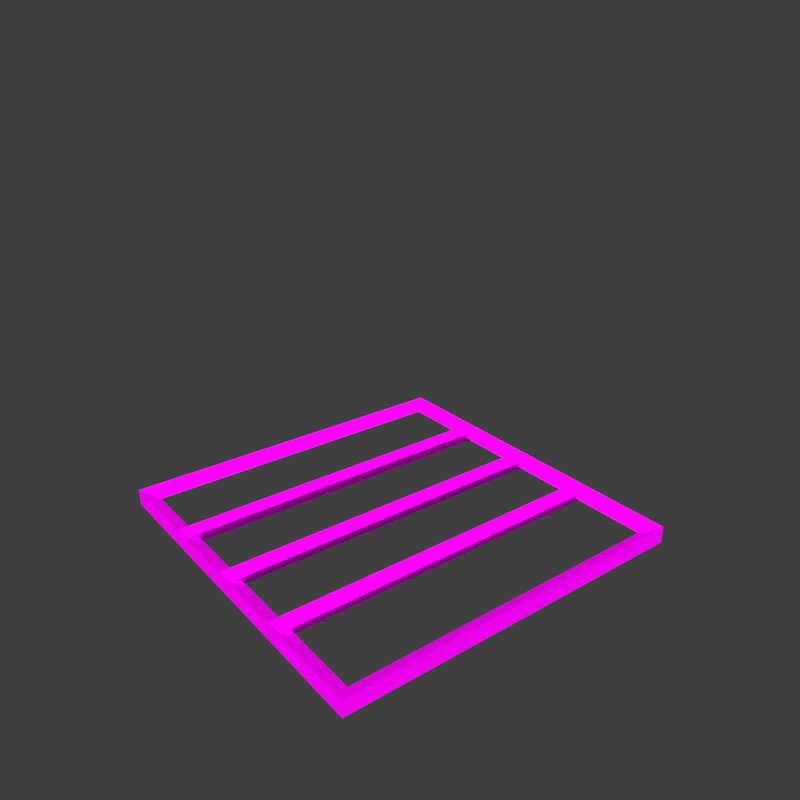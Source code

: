 # Source: Scaffolding_Blocks.blend  (saved by Blender 2.77.0; exported with 4.5.12 LTS)
import bpy
from mathutils import Matrix  # noqa: F401  (used for matrix-valued properties, if any)

bpy.ops.wm.read_factory_settings(use_empty=True)
scene = bpy.context.scene
scene.name = 'ScaffoldCatwalk'

# ---- collections
col_collection_1_027 = bpy.data.collections.new('Collection 1.027'); scene.collection.children.link(col_collection_1_027)

# ---- images (referenced by path relative to the original .blend; pixels are not part of the script)
import os
ASSET_DIR = os.environ.get("B2B_ASSET_DIR", "")  # directory of the original .blend (textures are referenced by path, not embedded)
HERE = os.path.dirname(os.path.abspath(__file__))  # packed textures are extracted next to this script under _unpacked/

def load_image(name, relpath, width, height, colorspace="sRGB"):
    """Load a texture the original file referenced (path relative to the .blend, or extracted next to this script)."""
    p = next((c for c in (os.path.join(HERE, relpath), os.path.join(ASSET_DIR, relpath)) if relpath and os.path.exists(c)), "")
    if p:
        img = bpy.data.images.load(p, check_existing=True)
        img.name = name
    else:  # same state as the original file: an image datablock whose file is absent (Cycles renders it pink)
        img = bpy.data.images.new(name, width, height)
        img.source = "FILE"
        img.filepath = "//" + (relpath or name)
    img.colorspace_settings.name = colorspace
    return img
img_armor_construction_1_png = load_image('Armor_Construction_1.png', 'Sources/Armor_Construction_1.png', 1024, 1024, 'sRGB')

# ---- materials (node trees are filled in below, after node groups)
mat_construction = bpy.data.materials.new('Construction')
mat_construction.alpha_threshold = 0.0
mat_construction.roughness = 0.5

# ---- material node trees
mat_construction.use_nodes = True; mat_construction.node_tree.nodes.clear()
_N = mat_construction.node_tree.nodes; _L = mat_construction.node_tree.links
n0 = _N.new('ShaderNodeOutputMaterial'); n0.name = 'Material Output'; n0.location = (300, 300)
n1 = _N.new('ShaderNodeBsdfDiffuse'); n1.name = 'Diffuse BSDF'; n1.location = (10, 300)
n2 = _N.new('ShaderNodeTexImage'); n2.name = 'Image Texture'; n2.location = (-180, 300)
n2.width = 140
n2.image = img_armor_construction_1_png
_L.new(n1.outputs[0], n0.inputs[0])
_L.new(n2.outputs[0], n1.inputs[0])
n0.is_active_output = True

# ---- world
world_world = bpy.data.worlds.new('World'); scene.world = world_world
world_world.color = (0.05088, 0.05088, 0.05088)
world_world.use_sun_shadow = False
world_world.sun_shadow_jitter_overblur = 0.0
world_world.cycles.sampling_method = 'MANUAL'

# ---- cameras
cam_camera = bpy.data.cameras.new('Camera')
cam_camera.clip_end = 100.0
cam_camera.lens = 35.0
cam_camera.sensor_width = 32.0
cam_camera.sensor_height = 18.0
cam_camera.ortho_scale = 7.314
cam_camera.dof.focus_distance = 0.0

# ---- lights
light_lamp = bpy.data.lights.new('Lamp', 'SUN')
light_lamp.transmission_factor = 0.0
light_lamp.cutoff_distance = 30.0
light_lamp.angle = 0.3948
light_lamp.energy = 5.0
light_lamp.shadow_buffer_clip_start = 1.001
light_lamp.shadow_soft_size = 0.2
light_lamp.shadow_cascade_max_distance = 1000.0

# ---- meshes
me_untitled_028 = bpy.data.meshes.new('Untitled.028')
me_untitled_028.from_pydata([(-124.9, 125.0, -124.9), (-125.0, 125.1, -113.2), (-114.3, 114.4, -118.9), (-124.9, -124.9, -124.9), (-125.0, -125.0, -113.2), (-114.3, -114.3, -118.9), (125.0, -124.9, -124.9), (125.1, -125.0, -113.2), (114.4, -114.3, -118.9), (125.0, 125.0, -124.9), (125.1, 125.1, -113.2), (114.4, 114.4, -118.9), (-57.06, 124.5, -124.3), (-63.57, 124.4, -113.8), (-50.8, 124.4, -113.7), (-57.06, -124.4, -124.3), (-63.57, -124.4, -113.8), (-50.8, -124.4, -113.7), (-0.02451, 124.5, -124.4), (-6.303, 124.4, -113.8), (6.47, 124.4, -114.0), (-0.0245, -124.4, -124.4), (-6.303, -124.4, -113.8), (6.47, -124.4, -114.0), (57.24, 124.5, -124.5), (50.85, 124.4, -114.0), (63.62, 124.4, -114.0), (57.24, -124.4, -124.5), (50.85, -124.4, -114.0), (63.62, -124.4, -114.0)], [], [(0, 3, 4), (4, 1, 0), (1, 4, 5), (5, 2, 1), (2, 5, 3), (3, 0, 2), (4, 3, 6), (6, 7, 4), (4, 7, 8), (8, 5, 4), (5, 8, 6), (6, 3, 5), (6, 9, 10), (10, 7, 6), (7, 10, 11), (11, 8, 7), (8, 11, 9), (9, 6, 8), (10, 9, 0), (0, 1, 10), (10, 1, 2), (2, 11, 10), (11, 2, 0), (0, 9, 11), (12, 15, 16), (16, 13, 12), (13, 16, 17), (17, 14, 13), (14, 17, 15), (15, 12, 14), (18, 21, 22), (22, 19, 18), (19, 22, 23), (23, 20, 19), (20, 23, 21), (21, 18, 20), (24, 27, 28), (28, 25, 24), (25, 28, 29), (29, 26, 25), (26, 29, 27), (27, 24, 26)])
_uv = me_untitled_028.uv_layers.new(name='UVChannel_1')
_uv.uv.foreach_set('vector', [0.3758, 0.8818, 0.2065, 0.8818, 0.2064, 0.8734, 0.2064, 0.8734, 0.3759, 0.8734, 0.3758, 0.8818, 0.2064, 0.5072, 0.3759, 0.5072, 0.3686, 0.5156, 0.3686, 0.5156, 0.2136, 0.5156, 0.2064, 0.5072, 0.04125, 0.5144, 0.04125, 0.6694, 0.03407, 0.6766, 0.03407, 0.6766, 0.03407, 0.5072, 0.04125, 0.5144, 0.3759, 0.8907, 0.3758, 0.899, 0.2065, 0.899, 0.2065, 0.899, 0.2064, 0.8907, 0.3759, 0.8907, 0.3759, 0.5072, 0.3759, 0.6547, 0.3686, 0.6504, 0.3686, 0.6504, 0.3686, 0.5156, 0.3759, 0.5072, 0.04125, 0.6694, 0.1962, 0.6694, 0.2034, 0.6766, 0.2034, 0.6766, 0.03407, 0.6766, 0.04125, 0.6694, 0.3758, 0.8645, 0.2065, 0.8645, 0.2064, 0.8562, 0.2064, 0.8562, 0.3759, 0.8562, 0.3758, 0.8645, 0.2064, 0.8389, 0.3759, 0.8389, 0.3686, 0.8473, 0.3686, 0.8473, 0.2136, 0.8473, 0.2064, 0.8389, 0.1962, 0.6694, 0.1962, 0.5144, 0.2034, 0.5072, 0.2034, 0.5072, 0.2034, 0.6766, 0.1962, 0.6694, 0.3759, 0.9079, 0.3758, 0.9163, 0.2065, 0.9163, 0.2065, 0.9163, 0.2064, 0.9079, 0.3759, 0.9079, 0.2064, 0.6547, 0.2064, 0.5072, 0.2136, 0.5156, 0.2136, 0.5156, 0.2136, 0.6504, 0.2064, 0.6547, 0.1962, 0.5144, 0.04125, 0.5144, 0.03407, 0.5072, 0.03407, 0.5072, 0.2034, 0.5072, 0.1962, 0.5144, 0.375, 0.7509, 0.2064, 0.7509, 0.2064, 0.7422, 0.2064, 0.7422, 0.3749, 0.7422, 0.375, 0.7509, 0.3749, 0.8271, 0.2064, 0.8271, 0.2064, 0.8184, 0.2064, 0.8184, 0.3749, 0.8184, 0.3749, 0.8271, 0.2065, 0.9252, 0.375, 0.9252, 0.375, 0.9327, 0.375, 0.9327, 0.2064, 0.9327, 0.2065, 0.9252, 0.375, 0.9492, 0.2064, 0.9492, 0.2064, 0.9416, 0.2064, 0.9416, 0.3749, 0.9416, 0.375, 0.9492, 0.3749, 0.8065, 0.2064, 0.8065, 0.2064, 0.7979, 0.2064, 0.7979, 0.3749, 0.7979, 0.3749, 0.8065, 0.2065, 0.7598, 0.375, 0.7598, 0.375, 0.7684, 0.375, 0.7684, 0.2064, 0.7684, 0.2065, 0.7598, 0.375, 0.982, 0.2064, 0.982, 0.2064, 0.9745, 0.2064, 0.9745, 0.3749, 0.9745, 0.375, 0.982, 0.3749, 0.786, 0.2064, 0.786, 0.2064, 0.7773, 0.2064, 0.7773, 0.3749, 0.7773, 0.3749, 0.786, 0.2065, 0.9581, 0.375, 0.9581, 0.375, 0.9656, 0.375, 0.9656, 0.2064, 0.9656, 0.2065, 0.9581])
me_untitled_028.materials.append(mat_construction)
me_untitled_028.use_remesh_preserve_volume = False
me_untitled_028.use_remesh_preserve_attributes = False
me_untitled_028.use_mirror_vertex_groups = False
me_untitled_028.update()
me_untitled_028.normals_split_custom_set([tuple(v) for v in zip(*[iter([-1.0, 0.0, -0.008793, -1.0, 0.0, -0.008793, -1.0, 0.0, -0.008793, -1.0, 3.338e-07, -0.008791, -1.0, 3.338e-07, -0.008791, -1.0, 3.338e-07, -0.008791, 0.4741, -4.416e-07, 0.8804, 0.4741, -4.416e-07, 0.8804, 0.4741, -4.416e-07, 0.8804, 0.4741, -4.39e-07, 0.8804, 0.4741, -4.39e-07, 0.8804, 0.4741, -4.39e-07, 0.8804, 0.4884, 2.636e-07, -0.8726, 0.4884, 2.636e-07, -0.8726, 0.4884, 2.636e-07, -0.8726, 0.4884, 2.412e-07, -0.8726, 0.4884, 2.412e-07, -0.8726, 0.4884, 2.412e-07, -0.8726, -1.239e-07, -1.0, -0.008796, -1.239e-07, -1.0, -0.008796, -1.239e-07, -1.0, -0.008796, -1.842e-07, -1.0, -0.008795, -1.842e-07, -1.0, -0.008795, -1.842e-07, -1.0, -0.008795, 3.212e-07, 0.4741, 0.8804, 3.212e-07, 0.4741, 0.8804, 3.212e-07, 0.4741, 0.8804, 1.756e-07, 0.4741, 0.8804, 1.756e-07, 0.4741, 0.8804, 1.756e-07, 0.4741, 0.8804, -8.787e-08, 0.4884, -0.8726, -8.787e-08, 0.4884, -0.8726, -8.787e-08, 0.4884, -0.8726, -8.041e-08, 0.4884, -0.8726, -8.041e-08, 0.4884, -0.8726, -8.041e-08, 0.4884, -0.8726, 1.0, -1.67e-07, -0.008791, 1.0, -1.67e-07, -0.008791, 1.0, -1.67e-07, -0.008791, 1.0, 0.0, -0.008793, 1.0, 0.0, -0.008793, 1.0, 0.0, -0.008793, -0.4741, -2.81e-07, 0.8804, -0.4741, -2.81e-07, 0.8804, -0.4741, -2.81e-07, 0.8804, -0.4741, -2.195e-07, 0.8804, -0.4741, -2.195e-07, 0.8804, -0.4741, -2.195e-07, 0.8804, -0.4884, 3.075e-07, -0.8726, -0.4884, 3.075e-07, -0.8726, -0.4884, 3.075e-07, -0.8726, -0.4884, 4.021e-07, -0.8726, -0.4884, 4.021e-07, -0.8726, -0.4884, 4.021e-07, -0.8726, -1.305e-09, 1.0, -0.008793, -1.305e-09, 1.0, -0.008793, -1.305e-09, 1.0, -0.008793, -1.956e-09, 1.0, -0.008793, -1.956e-09, 1.0, -0.008793, -1.956e-09, 1.0, -0.008793, 8.029e-08, -0.4741, 0.8804, 8.029e-08, -0.4741, 0.8804, 8.029e-08, -0.4741, 0.8804, 2.634e-07, -0.4741, 0.8804, 2.634e-07, -0.4741, 0.8804, 2.634e-07, -0.4741, 0.8804, -1.757e-07, -0.4884, -0.8726, -1.757e-07, -0.4884, -0.8726, -1.757e-07, -0.4884, -0.8726, -8.041e-08, -0.4884, -0.8726, -8.041e-08, -0.4884, -0.8726, -8.041e-08, -0.4884, -0.8726, -0.8489, 1.992e-07, -0.5286, -0.8489, 1.992e-07, -0.5286, -0.8489, 1.992e-07, -0.5286, -0.8489, 1.993e-07, -0.5286, -0.8489, 1.993e-07, -0.5286, -0.8489, 1.993e-07, -0.5286, -0.01052, -3.986e-07, 0.9999, -0.01052, -3.986e-07, 0.9999, -0.01052, -3.986e-07, 0.9999, -0.01052, -3.68e-07, 0.9999, -0.01052, -3.68e-07, 0.9999, -0.01052, -3.68e-07, 0.9999, 0.8606, 1.596e-07, -0.5092, 0.8606, 1.596e-07, -0.5092, 0.8606, 1.596e-07, -0.5092, 0.8606, 1.595e-07, -0.5092, 0.8606, 1.595e-07, -0.5092, 0.8606, 1.595e-07, -0.5092, -0.8599, 1.545e-07, -0.5104, -0.8599, 1.545e-07, -0.5104, -0.8599, 1.545e-07, -0.5104, -0.8599, 1.87e-07, -0.5104, -0.8599, 1.87e-07, -0.5104, -0.8599, 1.87e-07, -0.5104, 0.009261, -3.68e-07, 1.0, 0.009261, -3.68e-07, 1.0, 0.009261, -3.68e-07, 1.0, 0.009261, -2.755e-07, 1.0, 0.009261, -2.755e-07, 1.0, 0.009261, -2.755e-07, 1.0, 0.8496, 1.918e-07, -0.5274, 0.8496, 1.918e-07, -0.5274, 0.8496, 1.918e-07, -0.5274, 0.8496, 2.266e-07, -0.5274, 0.8496, 2.266e-07, -0.5274, 0.8496, 2.266e-07, -0.5274, -0.8545, 1.196e-07, -0.5195, -0.8545, 1.196e-07, -0.5195, -0.8545, 1.196e-07, -0.5195, -0.8545, 1.196e-07, -0.5195, -0.8545, 1.196e-07, -0.5195, -0.8545, 1.196e-07, -0.5195, -0.0005876, -3.374e-07, 1.0, -0.0005876, -3.374e-07, 1.0, -0.0005876, -3.374e-07, 1.0, -0.0005852, -3.068e-07, 1.0, -0.0005852, -3.068e-07, 1.0, -0.0005852, -3.068e-07, 1.0, 0.8551, 2.392e-07, -0.5184, 0.8551, 2.392e-07, -0.5184, 0.8551, 2.392e-07, -0.5184, 0.8551, 3.188e-07, -0.5184, 0.8551, 3.188e-07, -0.5184, 0.8551, 3.188e-07, -0.5184])] * 3)])

# ---- objects
ob_steelcatwalk_plateconstruction_1 = bpy.data.objects.new('SteelCatwalk_PlateConstruction_1', me_untitled_028)
ob_lamp = bpy.data.objects.new('Lamp', light_lamp)
ob_camera = bpy.data.objects.new('Camera', cam_camera)

# ---- transforms, parenting, visibility, modifiers, constraints
ob_steelcatwalk_plateconstruction_1.location = (0.0, 0.0, 0.0)
ob_steelcatwalk_plateconstruction_1.scale = (0.01, 0.01, 0.01)
ob_steelcatwalk_plateconstruction_1.color = (0.8, 0.8, 0.8, 1.0)
ob_steelcatwalk_plateconstruction_1.lineart.crease_threshold = 0.0
ob_lamp.location = (4.0, -4.0, 4.0)
ob_lamp.rotation_euler = (0.7854, 0.0, 0.7854)
ob_lamp.lock_rotations_4d = False
ob_lamp.empty_display_type = 'ARROWS'
ob_lamp.color = (0.0, 0.0, 0.0, 0.0)
ob_lamp.lineart.crease_threshold = 0.0
ob_camera.location = (4.0, -3.0, 2.0)
ob_camera.rotation_euler = (1.134, 0.0, 0.9163)
ob_camera.lock_rotations_4d = False
ob_camera.empty_display_type = 'ARROWS'
ob_camera.color = (0.0, 0.0, 0.0, 0.0)
ob_camera.display_type = 'WIRE'
ob_camera.lineart.crease_threshold = 0.0

# ---- collection membership
col_collection_1_027.objects.link(ob_steelcatwalk_plateconstruction_1)
col_collection_1_027.objects.link(ob_lamp)
col_collection_1_027.objects.link(ob_camera)

# ---- scene / render settings (as saved in the file)
scene.camera = ob_camera
scene.frame_start = 1; scene.frame_end = 1; scene.frame_set(1)
scene.render.engine = 'CYCLES'
scene.render.image_settings.color_depth = '16'
scene.render.resolution_x = 128
scene.render.resolution_y = 128
scene.render.fps = 30
scene.render.dither_intensity = 0.0
scene.render.film_transparent = True
scene.cycles.use_denoising = False
scene.cycles.samples = 128
scene.cycles.sampling_pattern = 'TABULATED_SOBOL'
scene.cycles.light_sampling_threshold = 0.0
scene.cycles.use_adaptive_sampling = False
scene.cycles.use_light_tree = False
scene.cycles.blur_glossy = 0.0
scene.cycles.sample_clamp_indirect = 0.0
scene.view_settings.view_transform = 'Standard'
bpy.context.view_layer.update()
